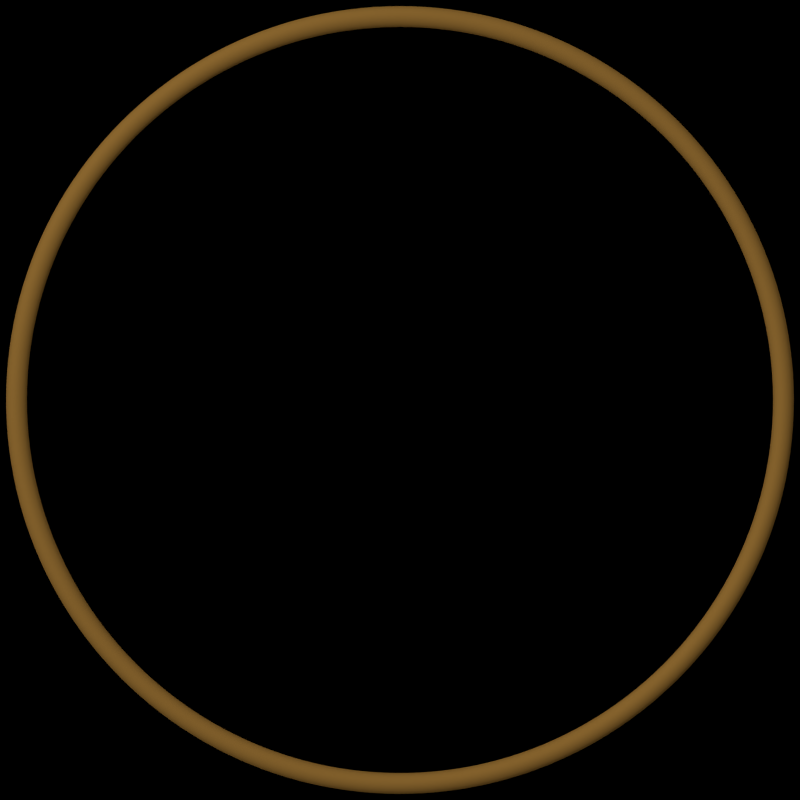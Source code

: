 # Source: ring.blend  (saved by Blender 2.60.0; exported with 4.5.12 LTS)
import bpy
from mathutils import Matrix  # noqa: F401  (used for matrix-valued properties, if any)

bpy.ops.wm.read_factory_settings(use_empty=True)
scene = bpy.context.scene
scene.name = 'Scene'

# ---- collections
col_collection_1 = bpy.data.collections.new('Collection 1'); scene.collection.children.link(col_collection_1)

# ---- materials (node trees are filled in below, after node groups)
mat_messing = bpy.data.materials.new('messing')
mat_messing.alpha_threshold = 0.0
mat_messing.use_transparent_shadow = False
mat_messing.diffuse_color = (0.7769, 0.4054, 0.08651, 1.0)
mat_messing.specular_color = (1.0, 0.8718, 0.4152)
mat_messing.roughness = 0.5
mat_messing.specular_intensity = 0.1
mat_messing.line_color = (0.0, 0.0, 0.0, 1.0)
mat_trans = bpy.data.materials.new('trans')
mat_trans.alpha_threshold = 0.0
mat_trans.use_transparent_shadow = False
mat_trans.diffuse_color = (0.0, 0.0, 0.0, 1.0)
mat_trans.specular_color = (0.0, 0.0, 0.0)
mat_trans.roughness = 0.5
mat_trans.specular_intensity = 0.0
mat_trans.line_color = (0.0, 0.0, 0.0, 0.22)

# ---- material node trees

# ---- world
world_world = bpy.data.worlds.new('World'); scene.world = world_world
world_world.color = (0.0, 0.0, 0.0)
world_world.use_sun_shadow = False
world_world.sun_shadow_jitter_overblur = 0.0
world_world.cycles.sampling_method = 'MANUAL'
world_world.cycles.sample_map_resolution = 256

# ---- cameras
cam_camera = bpy.data.cameras.new('Camera')
cam_camera.type = 'ORTHO'
cam_camera.clip_end = 100.0
cam_camera.lens = 67.4
cam_camera.ortho_scale = 2.08
cam_camera.dof.focus_distance = 0.0
cam_camera.dof.aperture_fstop = 128.0

# ---- lights
light_area_001 = bpy.data.lights.new('Area.001', 'AREA')
light_area_001.transmission_factor = 0.0
light_area_001.energy = 0.0
light_area_001.shadow_buffer_clip_start = 0.5
light_area_001.shadow_soft_size = 3.0
light_area_001.shadow_maximum_resolution = 0.006
light_area_001.use_absolute_resolution = True
light_area_001.size = 3.0
light_area_001.size_y = 1.0
light_area_001.cycles.use_multiple_importance_sampling = False
light_area = bpy.data.lights.new('Area', 'SUN')
light_area.transmission_factor = 0.0
light_area.angle = 2.498
light_area.energy = 1.0
light_area.shadow_buffer_clip_start = 0.5
light_area.shadow_soft_size = 3.0
light_area.shadow_cascade_max_distance = 1000.0
light_area.cycles.use_multiple_importance_sampling = False

# ---- meshes
me_torus = bpy.data.meshes.new('Torus')
me_torus.from_pydata([(1.027, 0.0, 0.0), (1.023, -2.766e-10, 0.01461), (1.012, 6.88e-11, 0.02457), (0.9976, 0.0, 0.02718), (0.9846, 0.0, 0.02248), (0.9759, 0.0, 0.01253), (0.9728, 0.0, 3.062e-17), (1.018, 0.1341, 0.0), (1.014, 0.1335, 0.01461), (1.003, 0.1321, 0.02457), (0.9891, 0.1302, 0.02718), (0.9762, 0.1285, 0.02248), (0.9675, 0.1274, 0.01253), (0.9645, 0.127, 3.062e-17), (0.9922, 0.2658, 0.0), (0.9881, 0.2648, 0.01461), (0.9773, 0.2619, 0.02457), (0.9636, 0.2582, 0.02718), (0.951, 0.2548, 0.02248), (0.9426, 0.2526, 0.01253), (0.9397, 0.2518, 3.062e-17), (0.949, 0.3931, 0.0), (0.9451, 0.3915, 0.01461), (0.9348, 0.3872, 0.02457), (0.9217, 0.3818, 0.02718), (0.9096, 0.3768, 0.02248), (0.9016, 0.3734, 0.01253), (0.8988, 0.3723, 3.062e-17), (0.8896, 0.5136, 0.0), (0.8859, 0.5115, 0.01461), (0.8762, 0.5059, 0.02457), (0.8639, 0.4988, 0.02718), (0.8527, 0.4923, 0.02248), (0.8451, 0.4879, 0.01253), (0.8425, 0.4864, 3.062e-17), (0.8149, 0.6253, 0.0), (0.8115, 0.6227, 0.01461), (0.8027, 0.6159, 0.02457), (0.7914, 0.6073, 0.02718), (0.7811, 0.5994, 0.02248), (0.7742, 0.5941, 0.01253), (0.7718, 0.5922, 3.062e-17), (0.7263, 0.7263, 0.0), (0.7233, 0.7233, 0.01461), (0.7154, 0.7155, 0.02457), (0.7054, 0.7054, 0.02718), (0.6962, 0.6962, 0.02248), (0.69, 0.69, 0.01253), (0.6879, 0.6879, 3.062e-17), (0.6253, 0.8149, 0.0), (0.6227, 0.8115, 0.01461), (0.6159, 0.8027, 0.02457), (0.6073, 0.7914, 0.02718), (0.5994, 0.7811, 0.02248), (0.5941, 0.7742, 0.01253), (0.5922, 0.7718, 3.062e-17), (0.5136, 0.8896, 0.0), (0.5115, 0.8859, 0.01461), (0.5059, 0.8762, 0.02457), (0.4988, 0.8639, 0.02718), (0.4923, 0.8527, 0.02248), (0.4879, 0.8451, 0.01253), (0.4864, 0.8425, 3.062e-17), (0.3931, 0.949, 0.0), (0.3915, 0.9451, 0.01461), (0.3872, 0.9348, 0.02457), (0.3818, 0.9217, 0.02718), (0.3768, 0.9096, 0.02248), (0.3734, 0.9016, 0.01253), (0.3723, 0.8988, 3.062e-17), (0.2658, 0.9922, 0.0), (0.2648, 0.9881, 0.01461), (0.2619, 0.9773, 0.02457), (0.2582, 0.9636, 0.02718), (0.2548, 0.951, 0.02248), (0.2526, 0.9426, 0.01253), (0.2518, 0.9397, 3.062e-17), (0.1341, 1.018, 0.0), (0.1335, 1.014, 0.01461), (0.1321, 1.003, 0.02457), (0.1302, 0.9891, 0.02718), (0.1285, 0.9762, 0.02248), (0.1274, 0.9675, 0.01253), (0.127, 0.9645, 3.062e-17), (7.734e-08, 1.027, 0.0), (1.247e-07, 1.023, 0.01461), (1.192e-07, 1.012, 0.02457), (8.298e-08, 0.9976, 0.02718), (8.832e-08, 0.9846, 0.02248), (5.96e-08, 0.9759, 0.01253), (8.507e-08, 0.9728, 3.062e-17), (-0.1341, 1.018, 0.0), (-0.1335, 1.014, 0.01461), (-0.1321, 1.003, 0.02457), (-0.1302, 0.9891, 0.02718), (-0.1285, 0.9762, 0.02248), (-0.1274, 0.9675, 0.01253), (-0.127, 0.9645, 3.062e-17), (-0.2658, 0.9922, 0.0), (-0.2648, 0.9881, 0.01461), (-0.2619, 0.9773, 0.02457), (-0.2582, 0.9636, 0.02718), (-0.2548, 0.951, 0.02248), (-0.2526, 0.9426, 0.01253), (-0.2518, 0.9397, 3.062e-17), (-0.3931, 0.949, 0.0), (-0.3915, 0.9451, 0.01461), (-0.3872, 0.9348, 0.02457), (-0.3818, 0.9217, 0.02718), (-0.3768, 0.9096, 0.02248), (-0.3734, 0.9016, 0.01253), (-0.3723, 0.8988, 3.062e-17), (-0.5136, 0.8896, 0.0), (-0.5115, 0.8859, 0.01461), (-0.5059, 0.8762, 0.02457), (-0.4988, 0.8639, 0.02718), (-0.4923, 0.8527, 0.02248), (-0.4879, 0.8451, 0.01253), (-0.4864, 0.8425, 3.062e-17), (-0.6253, 0.8149, 0.0), (-0.6227, 0.8115, 0.01461), (-0.6159, 0.8027, 0.02457), (-0.6073, 0.7914, 0.02718), (-0.5994, 0.7811, 0.02248), (-0.5941, 0.7742, 0.01253), (-0.5922, 0.7718, 3.062e-17), (-0.7263, 0.7263, 0.0), (-0.7233, 0.7233, 0.01461), (-0.7155, 0.7154, 0.02457), (-0.7054, 0.7054, 0.02718), (-0.6962, 0.6962, 0.02248), (-0.69, 0.69, 0.01253), (-0.6879, 0.6879, 3.062e-17), (-0.8149, 0.6253, 0.0), (-0.8115, 0.6227, 0.01461), (-0.8027, 0.6159, 0.02457), (-0.7914, 0.6073, 0.02718), (-0.7811, 0.5994, 0.02248), (-0.7742, 0.5941, 0.01253), (-0.7718, 0.5922, 3.062e-17), (-0.8896, 0.5136, 0.0), (-0.8859, 0.5115, 0.01461), (-0.8762, 0.5059, 0.02457), (-0.8639, 0.4988, 0.02718), (-0.8527, 0.4923, 0.02248), (-0.8451, 0.4879, 0.01253), (-0.8425, 0.4864, 3.062e-17), (-0.949, 0.3931, 0.0), (-0.9451, 0.3915, 0.01461), (-0.9348, 0.3872, 0.02457), (-0.9217, 0.3818, 0.02718), (-0.9096, 0.3768, 0.02248), (-0.9016, 0.3734, 0.01253), (-0.8988, 0.3723, 3.062e-17), (-0.9922, 0.2658, 0.0), (-0.9881, 0.2648, 0.01461), (-0.9773, 0.2619, 0.02457), (-0.9636, 0.2582, 0.02718), (-0.951, 0.2548, 0.02248), (-0.9426, 0.2526, 0.01253), (-0.9397, 0.2518, 3.062e-17), (-1.018, 0.1341, 0.0), (-1.014, 0.1335, 0.01461), (-1.003, 0.1321, 0.02457), (-0.9891, 0.1302, 0.02718), (-0.9762, 0.1285, 0.02248), (-0.9675, 0.1274, 0.01253), (-0.9645, 0.127, 3.062e-17), (-1.027, 9.986e-08, 0.0), (-1.023, 9.778e-08, 0.01461), (-1.012, 9.326e-08, 0.02457), (-0.9976, 8.735e-08, 0.02718), (-0.9846, 8.14e-08, 0.02248), (-0.9759, 7.61e-08, 0.01253), (-0.9728, 7.533e-08, 3.062e-17), (-1.018, -0.1341, 0.0), (-1.014, -0.1335, 0.01461), (-1.003, -0.1321, 0.02457), (-0.9891, -0.1302, 0.02718), (-0.9762, -0.1285, 0.02248), (-0.9675, -0.1274, 0.01253), (-0.9645, -0.127, 3.062e-17), (-0.9922, -0.2658, 0.0), (-0.9881, -0.2648, 0.01461), (-0.9773, -0.2619, 0.02457), (-0.9636, -0.2582, 0.02718), (-0.951, -0.2548, 0.02248), (-0.9426, -0.2526, 0.01253), (-0.9397, -0.2518, 3.062e-17), (-0.949, -0.3931, 0.0), (-0.9451, -0.3915, 0.01461), (-0.9348, -0.3872, 0.02457), (-0.9217, -0.3818, 0.02718), (-0.9096, -0.3768, 0.02248), (-0.9016, -0.3734, 0.01253), (-0.8988, -0.3723, 3.062e-17), (-0.8896, -0.5136, 0.0), (-0.8859, -0.5115, 0.01461), (-0.8762, -0.5059, 0.02457), (-0.8639, -0.4988, 0.02718), (-0.8527, -0.4923, 0.02248), (-0.8451, -0.4879, 0.01253), (-0.8425, -0.4864, 3.062e-17), (-0.8149, -0.6253, 0.0), (-0.8115, -0.6227, 0.01461), (-0.8027, -0.6159, 0.02457), (-0.7914, -0.6073, 0.02718), (-0.7811, -0.5994, 0.02248), (-0.7742, -0.5941, 0.01253), (-0.7718, -0.5922, 3.062e-17), (-0.7263, -0.7263, 0.0), (-0.7233, -0.7233, 0.01461), (-0.7155, -0.7154, 0.02457), (-0.7054, -0.7054, 0.02718), (-0.6962, -0.6962, 0.02248), (-0.69, -0.69, 0.01253), (-0.6879, -0.6879, 3.062e-17), (-0.6253, -0.8149, 0.0), (-0.6227, -0.8115, 0.01461), (-0.6159, -0.8027, 0.02457), (-0.6073, -0.7914, 0.02718), (-0.5994, -0.7811, 0.02248), (-0.5941, -0.7742, 0.01253), (-0.5922, -0.7718, 3.062e-17), (-0.5136, -0.8896, 0.0), (-0.5115, -0.8859, 0.01461), (-0.5059, -0.8762, 0.02457), (-0.4988, -0.8639, 0.02718), (-0.4923, -0.8527, 0.02248), (-0.4879, -0.8451, 0.01253), (-0.4864, -0.8425, 3.062e-17), (-0.3931, -0.949, 0.0), (-0.3915, -0.9451, 0.01461), (-0.3872, -0.9348, 0.02457), (-0.3818, -0.9217, 0.02718), (-0.3768, -0.9096, 0.02248), (-0.3734, -0.9016, 0.01253), (-0.3723, -0.8988, 3.062e-17), (-0.2658, -0.9922, 0.0), (-0.2648, -0.9881, 0.01461), (-0.2619, -0.9773, 0.02457), (-0.2582, -0.9636, 0.02718), (-0.2548, -0.951, 0.02248), (-0.2526, -0.9426, 0.01253), (-0.2518, -0.9397, 3.062e-17), (-0.1341, -1.018, 0.0), (-0.1335, -1.014, 0.01461), (-0.1321, -1.003, 0.02457), (-0.1302, -0.9891, 0.02718), (-0.1285, -0.9762, 0.02248), (-0.1274, -0.9675, 0.01253), (-0.127, -0.9645, 3.062e-17), (1.333e-07, -1.027, 0.0), (1.936e-07, -1.023, 0.01461), (1.776e-07, -1.012, 0.02457), (9.604e-08, -0.9976, 0.02718), (5.538e-08, -0.9846, 0.02248), (-2.373e-08, -0.9759, 0.01253), (-2.286e-08, -0.9728, 3.062e-17), (0.1341, -1.018, 0.0), (0.1335, -1.014, 0.01461), (0.1321, -1.003, 0.02457), (0.1302, -0.9891, 0.02718), (0.1285, -0.9762, 0.02248), (0.1274, -0.9675, 0.01253), (0.127, -0.9645, 3.062e-17), (0.2658, -0.9922, 0.0), (0.2648, -0.9881, 0.01461), (0.2619, -0.9773, 0.02457), (0.2582, -0.9636, 0.02718), (0.2548, -0.951, 0.02248), (0.2526, -0.9426, 0.01253), (0.2518, -0.9397, 3.062e-17), (0.3931, -0.949, 0.0), (0.3915, -0.9451, 0.01461), (0.3872, -0.9348, 0.02457), (0.3818, -0.9217, 0.02718), (0.3768, -0.9096, 0.02248), (0.3734, -0.9016, 0.01253), (0.3723, -0.8988, 3.062e-17), (0.5136, -0.8896, 0.0), (0.5115, -0.8859, 0.01461), (0.5059, -0.8762, 0.02457), (0.4988, -0.8639, 0.02718), (0.4923, -0.8527, 0.02248), (0.4879, -0.8451, 0.01253), (0.4864, -0.8425, 3.062e-17), (0.6253, -0.8149, 0.0), (0.6227, -0.8115, 0.01461), (0.6159, -0.8027, 0.02457), (0.6073, -0.7914, 0.02718), (0.5994, -0.7811, 0.02248), (0.5941, -0.7742, 0.01253), (0.5922, -0.7718, 3.062e-17), (0.7263, -0.7263, 0.0), (0.7233, -0.7233, 0.01461), (0.7154, -0.7155, 0.02457), (0.7054, -0.7054, 0.02718), (0.6962, -0.6962, 0.02248), (0.69, -0.69, 0.01253), (0.6879, -0.6879, 3.062e-17), (0.8149, -0.6253, 0.0), (0.8115, -0.6227, 0.01461), (0.8027, -0.6159, 0.02457), (0.7914, -0.6073, 0.02718), (0.7811, -0.5994, 0.02248), (0.7742, -0.5941, 0.01253), (0.7718, -0.5922, 3.062e-17), (0.8896, -0.5136, 0.0), (0.8859, -0.5115, 0.01461), (0.8762, -0.5059, 0.02457), (0.8639, -0.4988, 0.02718), (0.8527, -0.4923, 0.02248), (0.8451, -0.4879, 0.01253), (0.8425, -0.4864, 3.062e-17), (0.949, -0.3931, 0.0), (0.9451, -0.3915, 0.01461), (0.9348, -0.3872, 0.02457), (0.9217, -0.3818, 0.02718), (0.9096, -0.3768, 0.02248), (0.9016, -0.3734, 0.01253), (0.8988, -0.3723, 3.062e-17), (0.9922, -0.2658, 0.0), (0.9881, -0.2648, 0.01461), (0.9773, -0.2619, 0.02457), (0.9636, -0.2582, 0.02718), (0.951, -0.2548, 0.02248), (0.9426, -0.2526, 0.01253), (0.9397, -0.2518, 3.062e-17), (1.018, -0.1341, 0.0), (1.014, -0.1335, 0.01461), (1.003, -0.1321, 0.02457), (0.9891, -0.1302, 0.02718), (0.9762, -0.1285, 0.02248), (0.9675, -0.1274, 0.01253), (0.9645, -0.127, 3.062e-17), (0.4823, -0.06349, 3.062e-17), (0.4698, -0.1259, 3.062e-17), (0.4494, -0.1861, 3.062e-17), (0.4213, -0.2432, 3.062e-17), (0.3859, -0.2961, 3.062e-17), (0.3439, -0.3439, 3.062e-17), (0.2961, -0.3859, 3.062e-17), (0.2432, -0.4213, 3.062e-17), (0.1861, -0.4494, 3.062e-17), (0.1259, -0.4698, 3.062e-17), (0.06349, -0.4823, 3.062e-17), (-3.813e-08, -0.4864, 3.062e-17), (-0.06349, -0.4823, 3.062e-17), (-0.1259, -0.4698, 3.062e-17), (-0.1861, -0.4494, 3.062e-17), (-0.2432, -0.4213, 3.062e-17), (-0.2961, -0.3859, 3.062e-17), (-0.3439, -0.3439, 3.062e-17), (-0.3859, -0.2961, 3.062e-17), (-0.4213, -0.2432, 3.062e-17), (-0.4494, -0.1861, 3.062e-17), (-0.4698, -0.1259, 3.062e-17), (-0.4823, -0.06349, 3.062e-17), (-0.4864, 4.667e-08, 3.062e-17), (-0.4823, 0.06349, 3.062e-17), (-0.4698, 0.1259, 3.062e-17), (-0.4494, 0.1861, 3.062e-17), (-0.4213, 0.2432, 3.062e-17), (-0.3859, 0.2961, 3.062e-17), (-0.3439, 0.3439, 3.062e-17), (-0.2961, 0.3859, 3.062e-17), (-0.2432, 0.4213, 3.062e-17), (-0.1861, 0.4494, 3.062e-17), (-0.1259, 0.4698, 3.062e-17), (-0.06349, 0.4823, 3.062e-17), (1.584e-08, 0.4864, 3.062e-17), (0.06349, 0.4823, 3.062e-17), (0.1259, 0.4698, 3.062e-17), (0.1861, 0.4494, 3.062e-17), (0.2432, 0.4213, 3.062e-17), (0.2961, 0.3859, 3.062e-17), (0.3439, 0.3439, 3.062e-17), (0.3859, 0.2961, 3.062e-17), (0.4213, 0.2432, 3.062e-17), (0.4494, 0.1861, 3.062e-17), (0.4698, 0.1259, 3.062e-17), (0.4823, 0.06349, 3.062e-17), (0.4864, 9.003e-09, 3.062e-17), (-5.948e-08, 2.899e-08, 3.062e-17), (0.9645, -0.127, 3.062e-17), (0.9397, -0.2518, 3.062e-17), (0.8988, -0.3723, 3.062e-17), (0.8425, -0.4864, 3.062e-17), (0.7718, -0.5922, 3.062e-17), (0.6879, -0.6879, 3.062e-17), (0.5922, -0.7718, 3.062e-17), (0.4864, -0.8425, 3.062e-17), (0.3723, -0.8988, 3.062e-17), (0.2518, -0.9397, 3.062e-17), (0.127, -0.9645, 3.062e-17), (-2.286e-08, -0.9728, 3.062e-17), (-0.127, -0.9645, 3.062e-17), (-0.2518, -0.9397, 3.062e-17), (-0.3723, -0.8988, 3.062e-17), (-0.4864, -0.8425, 3.062e-17), (-0.5922, -0.7718, 3.062e-17), (-0.6879, -0.6879, 3.062e-17), (-0.7718, -0.5922, 3.062e-17), (-0.8425, -0.4864, 3.062e-17), (-0.8988, -0.3723, 3.062e-17), (-0.9397, -0.2518, 3.062e-17), (-0.9645, -0.127, 3.062e-17), (-0.9728, 7.533e-08, 3.062e-17), (-0.9645, 0.127, 3.062e-17), (-0.9397, 0.2518, 3.062e-17), (-0.8988, 0.3723, 3.062e-17), (-0.8425, 0.4864, 3.062e-17), (-0.7718, 0.5922, 3.062e-17), (-0.6879, 0.6879, 3.062e-17), (-0.5922, 0.7718, 3.062e-17), (-0.4864, 0.8425, 3.062e-17), (-0.3723, 0.8988, 3.062e-17), (-0.2518, 0.9397, 3.062e-17), (-0.127, 0.9645, 3.062e-17), (8.507e-08, 0.9728, 3.062e-17), (0.127, 0.9645, 3.062e-17), (0.2518, 0.9397, 3.062e-17), (0.3723, 0.8988, 3.062e-17), (0.4864, 0.8425, 3.062e-17), (0.5922, 0.7718, 3.062e-17), (0.6879, 0.6879, 3.062e-17), (0.7718, 0.5922, 3.062e-17), (0.8425, 0.4864, 3.062e-17), (0.8988, 0.3723, 3.062e-17), (0.9397, 0.2518, 3.062e-17), (0.9645, 0.127, 3.062e-17), (0.9728, 0.0, 3.062e-17)], [], [(0, 7, 8, 1), (1, 8, 9, 2), (2, 9, 10, 3), (3, 10, 11, 4), (4, 11, 12, 5), (5, 12, 13, 6), (7, 14, 15, 8), (8, 15, 16, 9), (9, 16, 17, 10), (10, 17, 18, 11), (11, 18, 19, 12), (12, 19, 20, 13), (14, 21, 22, 15), (15, 22, 23, 16), (16, 23, 24, 17), (17, 24, 25, 18), (18, 25, 26, 19), (19, 26, 27, 20), (21, 28, 29, 22), (22, 29, 30, 23), (23, 30, 31, 24), (24, 31, 32, 25), (25, 32, 33, 26), (26, 33, 34, 27), (28, 35, 36, 29), (29, 36, 37, 30), (30, 37, 38, 31), (31, 38, 39, 32), (32, 39, 40, 33), (33, 40, 41, 34), (35, 42, 43, 36), (36, 43, 44, 37), (37, 44, 45, 38), (38, 45, 46, 39), (39, 46, 47, 40), (40, 47, 48, 41), (42, 49, 50, 43), (43, 50, 51, 44), (44, 51, 52, 45), (45, 52, 53, 46), (46, 53, 54, 47), (47, 54, 55, 48), (49, 56, 57, 50), (50, 57, 58, 51), (51, 58, 59, 52), (52, 59, 60, 53), (53, 60, 61, 54), (54, 61, 62, 55), (56, 63, 64, 57), (57, 64, 65, 58), (58, 65, 66, 59), (59, 66, 67, 60), (60, 67, 68, 61), (61, 68, 69, 62), (63, 70, 71, 64), (64, 71, 72, 65), (65, 72, 73, 66), (66, 73, 74, 67), (67, 74, 75, 68), (68, 75, 76, 69), (70, 77, 78, 71), (71, 78, 79, 72), (72, 79, 80, 73), (73, 80, 81, 74), (74, 81, 82, 75), (75, 82, 83, 76), (77, 84, 85, 78), (78, 85, 86, 79), (79, 86, 87, 80), (80, 87, 88, 81), (81, 88, 89, 82), (82, 89, 90, 83), (84, 91, 92, 85), (85, 92, 93, 86), (86, 93, 94, 87), (87, 94, 95, 88), (88, 95, 96, 89), (89, 96, 97, 90), (91, 98, 99, 92), (92, 99, 100, 93), (93, 100, 101, 94), (94, 101, 102, 95), (95, 102, 103, 96), (96, 103, 104, 97), (98, 105, 106, 99), (99, 106, 107, 100), (100, 107, 108, 101), (101, 108, 109, 102), (102, 109, 110, 103), (103, 110, 111, 104), (105, 112, 113, 106), (106, 113, 114, 107), (107, 114, 115, 108), (108, 115, 116, 109), (109, 116, 117, 110), (110, 117, 118, 111), (112, 119, 120, 113), (113, 120, 121, 114), (114, 121, 122, 115), (115, 122, 123, 116), (116, 123, 124, 117), (117, 124, 125, 118), (119, 126, 127, 120), (120, 127, 128, 121), (121, 128, 129, 122), (122, 129, 130, 123), (123, 130, 131, 124), (124, 131, 132, 125), (126, 133, 134, 127), (127, 134, 135, 128), (128, 135, 136, 129), (129, 136, 137, 130), (130, 137, 138, 131), (131, 138, 139, 132), (133, 140, 141, 134), (134, 141, 142, 135), (135, 142, 143, 136), (136, 143, 144, 137), (137, 144, 145, 138), (138, 145, 146, 139), (140, 147, 148, 141), (141, 148, 149, 142), (142, 149, 150, 143), (143, 150, 151, 144), (144, 151, 152, 145), (145, 152, 153, 146), (147, 154, 155, 148), (148, 155, 156, 149), (149, 156, 157, 150), (150, 157, 158, 151), (151, 158, 159, 152), (152, 159, 160, 153), (154, 161, 162, 155), (155, 162, 163, 156), (156, 163, 164, 157), (157, 164, 165, 158), (158, 165, 166, 159), (159, 166, 167, 160), (161, 168, 169, 162), (162, 169, 170, 163), (163, 170, 171, 164), (164, 171, 172, 165), (165, 172, 173, 166), (166, 173, 174, 167), (168, 175, 176, 169), (169, 176, 177, 170), (170, 177, 178, 171), (171, 178, 179, 172), (172, 179, 180, 173), (173, 180, 181, 174), (175, 182, 183, 176), (176, 183, 184, 177), (177, 184, 185, 178), (178, 185, 186, 179), (179, 186, 187, 180), (180, 187, 188, 181), (182, 189, 190, 183), (183, 190, 191, 184), (184, 191, 192, 185), (185, 192, 193, 186), (186, 193, 194, 187), (187, 194, 195, 188), (189, 196, 197, 190), (190, 197, 198, 191), (191, 198, 199, 192), (192, 199, 200, 193), (193, 200, 201, 194), (194, 201, 202, 195), (196, 203, 204, 197), (197, 204, 205, 198), (198, 205, 206, 199), (199, 206, 207, 200), (200, 207, 208, 201), (201, 208, 209, 202), (203, 210, 211, 204), (204, 211, 212, 205), (205, 212, 213, 206), (206, 213, 214, 207), (207, 214, 215, 208), (208, 215, 216, 209), (210, 217, 218, 211), (211, 218, 219, 212), (212, 219, 220, 213), (213, 220, 221, 214), (214, 221, 222, 215), (215, 222, 223, 216), (217, 224, 225, 218), (218, 225, 226, 219), (219, 226, 227, 220), (220, 227, 228, 221), (221, 228, 229, 222), (222, 229, 230, 223), (224, 231, 232, 225), (225, 232, 233, 226), (226, 233, 234, 227), (227, 234, 235, 228), (228, 235, 236, 229), (229, 236, 237, 230), (231, 238, 239, 232), (232, 239, 240, 233), (233, 240, 241, 234), (234, 241, 242, 235), (235, 242, 243, 236), (236, 243, 244, 237), (238, 245, 246, 239), (239, 246, 247, 240), (240, 247, 248, 241), (241, 248, 249, 242), (242, 249, 250, 243), (243, 250, 251, 244), (245, 252, 253, 246), (246, 253, 254, 247), (247, 254, 255, 248), (248, 255, 256, 249), (249, 256, 257, 250), (250, 257, 258, 251), (252, 259, 260, 253), (253, 260, 261, 254), (254, 261, 262, 255), (255, 262, 263, 256), (256, 263, 264, 257), (257, 264, 265, 258), (259, 266, 267, 260), (260, 267, 268, 261), (261, 268, 269, 262), (262, 269, 270, 263), (263, 270, 271, 264), (264, 271, 272, 265), (266, 273, 274, 267), (267, 274, 275, 268), (268, 275, 276, 269), (269, 276, 277, 270), (270, 277, 278, 271), (271, 278, 279, 272), (273, 280, 281, 274), (274, 281, 282, 275), (275, 282, 283, 276), (276, 283, 284, 277), (277, 284, 285, 278), (278, 285, 286, 279), (280, 287, 288, 281), (281, 288, 289, 282), (282, 289, 290, 283), (283, 290, 291, 284), (284, 291, 292, 285), (285, 292, 293, 286), (287, 294, 295, 288), (288, 295, 296, 289), (289, 296, 297, 290), (290, 297, 298, 291), (291, 298, 299, 292), (292, 299, 300, 293), (294, 301, 302, 295), (295, 302, 303, 296), (296, 303, 304, 297), (297, 304, 305, 298), (298, 305, 306, 299), (299, 306, 307, 300), (301, 308, 309, 302), (302, 309, 310, 303), (303, 310, 311, 304), (304, 311, 312, 305), (305, 312, 313, 306), (306, 313, 314, 307), (308, 315, 316, 309), (309, 316, 317, 310), (310, 317, 318, 311), (311, 318, 319, 312), (312, 319, 320, 313), (313, 320, 321, 314), (315, 322, 323, 316), (316, 323, 324, 317), (317, 324, 325, 318), (318, 325, 326, 319), (319, 326, 327, 320), (320, 327, 328, 321), (322, 329, 330, 323), (323, 330, 331, 324), (324, 331, 332, 325), (325, 332, 333, 326), (326, 333, 334, 327), (327, 334, 335, 328), (329, 0, 1, 330), (330, 1, 2, 331), (331, 2, 3, 332), (332, 3, 4, 333), (333, 4, 5, 334), (334, 5, 6, 335), (406, 407, 358, 357), (424, 425, 376, 375), (396, 397, 348, 347), (410, 411, 362, 361), (417, 418, 369, 368), (385, 386, 337, 336), (407, 408, 359, 358), (422, 423, 374, 373), (401, 402, 353, 352), (399, 400, 351, 350), (418, 419, 370, 369), (427, 428, 379, 378), (429, 430, 381, 380), (394, 395, 346, 345), (416, 417, 368, 367), (421, 422, 373, 372), (426, 427, 378, 377), (412, 413, 364, 363), (402, 403, 354, 353), (411, 412, 363, 362), (408, 409, 360, 359), (419, 420, 371, 370), (415, 416, 367, 366), (405, 406, 357, 356), (430, 431, 382, 381), (420, 421, 372, 371), (414, 415, 366, 365), (425, 426, 377, 376), (392, 393, 344, 343), (387, 388, 339, 338), (388, 389, 340, 339), (428, 429, 380, 379), (398, 399, 350, 349), (409, 410, 361, 360), (393, 394, 345, 344), (395, 396, 347, 346), (431, 432, 383, 382), (432, 385, 336, 383), (404, 405, 356, 355), (389, 390, 341, 340), (413, 414, 365, 364), (386, 387, 338, 337), (397, 398, 349, 348), (400, 401, 352, 351), (403, 404, 355, 354), (423, 424, 375, 374), (391, 392, 343, 342), (390, 391, 342, 341), (341, 342, 384), (342, 343, 384), (374, 375, 384), (354, 355, 384), (351, 352, 384), (348, 349, 384), (337, 338, 384), (364, 365, 384), (340, 341, 384), (355, 356, 384), (383, 336, 384), (382, 383, 384), (346, 347, 384), (344, 345, 384), (360, 361, 384), (349, 350, 384), (379, 380, 384), (339, 340, 384), (338, 339, 384), (343, 344, 384), (376, 377, 384), (365, 366, 384), (371, 372, 384), (381, 382, 384), (356, 357, 384), (366, 367, 384), (370, 371, 384), (359, 360, 384), (362, 363, 384), (353, 354, 384), (363, 364, 384), (377, 378, 384), (372, 373, 384), (367, 368, 384), (345, 346, 384), (380, 381, 384), (378, 379, 384), (369, 370, 384), (350, 351, 384), (352, 353, 384), (373, 374, 384), (358, 359, 384), (336, 337, 384), (368, 369, 384), (361, 362, 384), (347, 348, 384), (375, 376, 384), (357, 358, 384)])
me_torus.polygons.foreach_set('material_index', [0, 0, 0, 0, 0, 0, 0, 0, 0, 0, 0, 0, 0, 0, 0, 0, 0, 0, 0, 0, 0, 0, 0, 0, 0, 0, 0, 0, 0, 0, 0, 0, 0, 0, 0, 0, 0, 0, 0, 0, 0, 0, 0, 0, 0, 0, 0, 0, 0, 0, 0, 0, 0, 0, 0, 0, 0, 0, 0, 0, 0, 0, 0, 0, 0, 0, 0, 0, 0, 0, 0, 0, 0, 0, 0, 0, 0, 0, 0, 0, 0, 0, 0, 0, 0, 0, 0, 0, 0, 0, 0, 0, 0, 0, 0, 0, 0, 0, 0, 0, 0, 0, 0, 0, 0, 0, 0, 0, 0, 0, 0, 0, 0, 0, 0, 0, 0, 0, 0, 0, 0, 0, 0, 0, 0, 0, 0, 0, 0, 0, 0, 0, 0, 0, 0, 0, 0, 0, 0, 0, 0, 0, 0, 0, 0, 0, 0, 0, 0, 0, 0, 0, 0, 0, 0, 0, 0, 0, 0, 0, 0, 0, 0, 0, 0, 0, 0, 0, 0, 0, 0, 0, 0, 0, 0, 0, 0, 0, 0, 0, 0, 0, 0, 0, 0, 0, 0, 0, 0, 0, 0, 0, 0, 0, 0, 0, 0, 0, 0, 0, 0, 0, 0, 0, 0, 0, 0, 0, 0, 0, 0, 0, 0, 0, 0, 0, 0, 0, 0, 0, 0, 0, 0, 0, 0, 0, 0, 0, 0, 0, 0, 0, 0, 0, 0, 0, 0, 0, 0, 0, 0, 0, 0, 0, 0, 0, 0, 0, 0, 0, 0, 0, 0, 0, 0, 0, 0, 0, 0, 0, 0, 0, 0, 0, 0, 0, 0, 0, 0, 0, 0, 0, 0, 0, 0, 0, 0, 0, 0, 0, 0, 0, 0, 0, 0, 0, 0, 0, 1, 1, 1, 1, 1, 1, 1, 1, 1, 1, 1, 1, 1, 1, 1, 1, 1, 1, 1, 1, 1, 1, 1, 1, 1, 1, 1, 1, 1, 1, 1, 1, 1, 1, 1, 1, 1, 1, 1, 1, 1, 1, 1, 1, 1, 1, 1, 1, 1, 1, 1, 1, 1, 1, 1, 1, 1, 1, 1, 1, 1, 1, 1, 1, 1, 1, 1, 1, 1, 1, 1, 1, 1, 1, 1, 1, 1, 1, 1, 1, 1, 1, 1, 1, 1, 1, 1, 1, 1, 1, 1, 1, 1, 1, 1, 1])
me_torus.materials.append(mat_messing)
me_torus.materials.append(mat_trans)
me_torus.use_remesh_preserve_volume = False
me_torus.use_remesh_preserve_attributes = False
me_torus.use_mirror_vertex_groups = False
me_torus.update()

# ---- objects
ob_camera = bpy.data.objects.new('Camera', cam_camera)
ob_torus = bpy.data.objects.new('Torus', me_torus)
ob_area_001 = bpy.data.objects.new('Area.001', light_area_001)
ob_area = bpy.data.objects.new('Area', light_area)

# ---- transforms, parenting, visibility, modifiers, constraints
ob_camera.location = (0.0, 0.0, 5.0)
ob_camera.lineart.crease_threshold = 0.0
ob_torus.location = (0.0, 0.0, 0.0)
ob_torus.lineart.crease_threshold = 0.0
_m = ob_torus.modifiers.new('Subsurf', 'SUBSURF')
_m.uv_smooth = 'PRESERVE_CORNERS'
_m.quality = 2
_m.levels = 3
_m.show_only_control_edges = False
ob_area_001.location = (0.0, 0.0, -1.164)
ob_area_001.lineart.crease_threshold = 0.0
_c = ob_area_001.constraints.new('TRACK_TO'); _c.name = 'TrackTo'
_c.target = ob_torus
_c.up_axis = 'UP_X'
ob_area.location = (-0.8842, 0.8735, 1.646)
ob_area.lineart.crease_threshold = 0.0
_c = ob_area.constraints.new('TRACK_TO'); _c.name = 'TrackTo'
_c.target = ob_torus
_c.up_axis = 'UP_X'

# ---- collection membership
col_collection_1.objects.link(ob_camera)
col_collection_1.objects.link(ob_torus)
col_collection_1.objects.link(ob_area_001)
col_collection_1.objects.link(ob_area)

# ---- scene / render settings (as saved in the file)
scene.camera = ob_camera
scene.frame_start = 1; scene.frame_end = 250; scene.frame_set(1)
scene.render.engine = 'BLENDER_EEVEE_NEXT'
scene.render.image_settings.compression = 90
scene.render.resolution_x = 640
scene.render.resolution_y = 640
scene.render.dither_intensity = 0.0
scene.render.bake_margin = 2
scene.render.bake_bias = 0.0
scene.cycles.use_denoising = False
scene.cycles.samples = 10
scene.cycles.sampling_pattern = 'TABULATED_SOBOL'
scene.cycles.light_sampling_threshold = 0.0
scene.cycles.use_adaptive_sampling = False
scene.cycles.use_light_tree = False
scene.cycles.blur_glossy = 0.0
scene.cycles.volume_bounces = 1
scene.cycles.pixel_filter_type = 'GAUSSIAN'
scene.cycles.sample_clamp_indirect = 0.0
scene.view_settings.view_transform = 'Standard'
bpy.context.view_layer.update()
